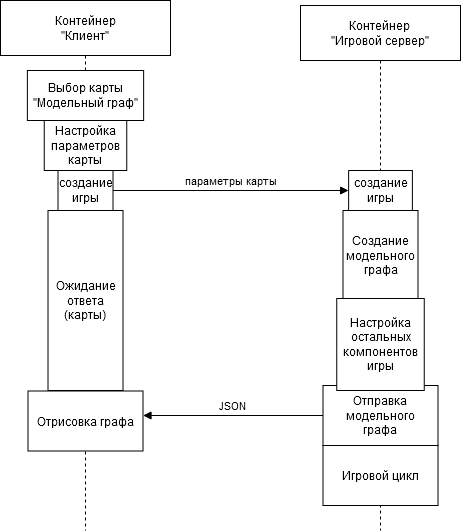

The diagram above was exported from draw.io. Its source (the exported page's mxGraphModel, read from the mxfile embedded in the PNG):
<mxGraphModel dx="194" dy="564" grid="1" gridSize="10" guides="1" tooltips="1" connect="1" arrows="1" fold="1" page="1" pageScale="1" pageWidth="827" pageHeight="1169" math="0" shadow="0">
  <root>
    <mxCell id="0" />
    <mxCell id="1" parent="0" />
    <mxCell id="2" value="&lt;div&gt;Контейнер&lt;/div&gt;&lt;div&gt;&quot;Игровой сервер&quot;&lt;br&gt;&lt;/div&gt;" style="shape=umlLifeline;perimeter=lifelinePerimeter;whiteSpace=wrap;html=1;container=1;collapsible=0;recursiveResize=0;outlineConnect=0;size=55;" vertex="1" parent="1">
      <mxGeometry x="1900" y="175" width="160" height="525" as="geometry" />
    </mxCell>
    <mxCell id="3" value="&lt;div&gt;Создание &lt;br&gt;&lt;/div&gt;&lt;div&gt;модельного&lt;br&gt;&lt;/div&gt;&lt;div&gt;графа&lt;/div&gt;" style="html=1;points=[];perimeter=orthogonalPerimeter;" vertex="1" parent="2">
      <mxGeometry x="42.49999999999999" y="205" width="75" height="90" as="geometry" />
    </mxCell>
    <mxCell id="4" value="Игровой цикл" style="html=1;points=[];perimeter=orthogonalPerimeter;" vertex="1" parent="2">
      <mxGeometry x="22.51" y="440" width="115" height="60" as="geometry" />
    </mxCell>
    <mxCell id="5" value="&lt;div&gt;создание&lt;/div&gt;&lt;div&gt;игры&lt;br&gt;&lt;/div&gt;" style="html=1;points=[];perimeter=orthogonalPerimeter;" vertex="1" parent="2">
      <mxGeometry x="48.13" y="165" width="63.75" height="40" as="geometry" />
    </mxCell>
    <mxCell id="6" value="&lt;div&gt;Отправка &lt;br&gt;&lt;/div&gt;&lt;div&gt;модельного&lt;/div&gt;&lt;div&gt;графа&lt;br&gt;&lt;/div&gt;" style="html=1;points=[];perimeter=orthogonalPerimeter;" vertex="1" parent="2">
      <mxGeometry x="22.49999999999999" y="380" width="115" height="60" as="geometry" />
    </mxCell>
    <mxCell id="7" value="&lt;div&gt;Контейнер&lt;/div&gt;&lt;div&gt;&quot;Клиент&quot;&lt;/div&gt;" style="shape=umlLifeline;perimeter=lifelinePerimeter;whiteSpace=wrap;html=1;container=1;collapsible=0;recursiveResize=0;outlineConnect=0;size=55;" vertex="1" parent="1">
      <mxGeometry x="1600" y="170" width="170" height="530" as="geometry" />
    </mxCell>
    <mxCell id="8" value="&lt;div&gt;Выбор карты&lt;/div&gt;&lt;div&gt;&quot;Модельный граф&quot;&lt;br&gt;&lt;/div&gt;" style="html=1;points=[];perimeter=orthogonalPerimeter;" vertex="1" parent="7">
      <mxGeometry x="26.88" y="70" width="116.25" height="50" as="geometry" />
    </mxCell>
    <mxCell id="9" value="&lt;div&gt;Настройка &lt;br&gt;&lt;/div&gt;&lt;div&gt;параметров&lt;/div&gt;&lt;div&gt;карты&lt;br&gt;&lt;/div&gt;" style="html=1;points=[];perimeter=orthogonalPerimeter;" vertex="1" parent="7">
      <mxGeometry x="43.75" y="120" width="82.5" height="50" as="geometry" />
    </mxCell>
    <mxCell id="10" value="&lt;div&gt;Ожидание&lt;/div&gt;&lt;div&gt;ответа&lt;br&gt;&lt;/div&gt;&lt;div&gt;(карты)&lt;br&gt;&lt;/div&gt;" style="html=1;points=[];perimeter=orthogonalPerimeter;" vertex="1" parent="7">
      <mxGeometry x="47.51" y="210" width="75" height="180" as="geometry" />
    </mxCell>
    <mxCell id="11" value="&lt;div&gt;создание&lt;/div&gt;&lt;div&gt;игры&lt;br&gt;&lt;/div&gt;" style="html=1;points=[];perimeter=orthogonalPerimeter;" vertex="1" parent="7">
      <mxGeometry x="57.50999999999999" y="170" width="55" height="40" as="geometry" />
    </mxCell>
    <mxCell id="12" value="параметры карты" style="html=1;verticalAlign=bottom;endArrow=block;" edge="1" source="11" target="5" parent="1">
      <mxGeometry width="80" relative="1" as="geometry">
        <mxPoint x="1710" y="378" as="sourcePoint" />
        <mxPoint x="1945.63" y="378" as="targetPoint" />
      </mxGeometry>
    </mxCell>
    <mxCell id="13" value="&lt;div&gt;Настройка&lt;/div&gt;&lt;div&gt;остальных&lt;/div&gt;&lt;div&gt;компонентов&lt;/div&gt;&lt;div&gt;игры&lt;br&gt;&lt;/div&gt;" style="html=1;points=[];perimeter=orthogonalPerimeter;" vertex="1" parent="1">
      <mxGeometry x="1936.25" y="468" width="87.5" height="92" as="geometry" />
    </mxCell>
    <mxCell id="14" value="Отрисовка графа" style="html=1;points=[];perimeter=orthogonalPerimeter;" vertex="1" parent="1">
      <mxGeometry x="1627.5" y="560.5" width="115" height="60" as="geometry" />
    </mxCell>
    <mxCell id="15" value="JSON" style="html=1;verticalAlign=bottom;endArrow=block;" edge="1" source="6" target="14" parent="1">
      <mxGeometry width="80" relative="1" as="geometry">
        <mxPoint x="1722.51" y="370" as="sourcePoint" />
        <mxPoint x="1958.13" y="370" as="targetPoint" />
      </mxGeometry>
    </mxCell>
  </root>
</mxGraphModel>